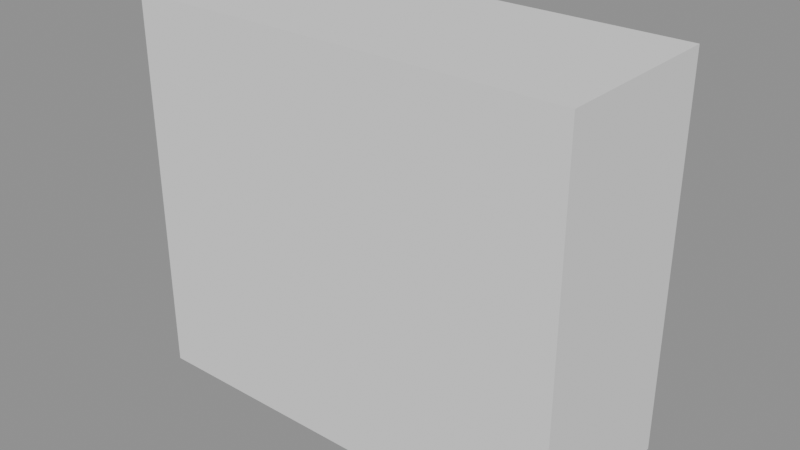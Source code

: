 # Source: seiko_qhe195rlh_stage_02_housing_topology.blend  (saved by Blender 5.2.44; exported with 4.5.12 LTS)
import bpy
from mathutils import Matrix  # noqa: F401  (used for matrix-valued properties, if any)

bpy.ops.wm.read_factory_settings(use_empty=True)
scene = bpy.context.scene
scene.name = 'Scene'

# ---- meshes
me_mainhousing = bpy.data.meshes.new('MainHousing')
me_mainhousing.from_pydata([(-2.25, -0.9, -1.95), (-2.25, -0.9, 1.95), (-2.25, 0.9, -1.95), (-2.25, 0.9, 1.95), (2.25, -0.9, -1.95), (2.25, -0.9, 1.95), (2.25, 0.9, -1.95), (2.25, 0.9, 1.95), (-2.25, -0.9, 0.65), (-2.25, -0.9, -0.65), (2.25, -0.9, -0.65), (2.25, -0.9, 0.65), (2.25, 0.9, -0.65), (2.25, 0.9, 0.65), (-2.25, 0.9, -0.65), (-2.25, 0.9, 0.65)], [], [(15, 8, 1, 3), (13, 15, 3, 7), (11, 13, 7, 5), (8, 11, 5, 1), (2, 6, 4, 0), (7, 3, 1, 5), (10, 11, 8, 9), (4, 10, 9, 0), (12, 13, 11, 10), (6, 12, 10, 4), (9, 8, 15, 14), (0, 9, 14, 2), (14, 15, 13, 12), (2, 14, 12, 6)])
_uv = me_mainhousing.uv_layers.new(name='UVMap')
_uv.uv.foreach_set('vector', [0.5417, 0.25, 0.5417, 0.0, 0.625, 0.0, 0.625, 0.25, 0.5417, 0.5, 0.5417, 0.25, 0.625, 0.25, 0.625, 0.5, 0.5417, 0.75, 0.5417, 0.5, 0.625, 0.5, 0.625, 0.75, 0.5417, 1.0, 0.5417, 0.75, 0.625, 0.75, 0.625, 1.0, 0.125, 0.5, 0.375, 0.5, 0.375, 0.75, 0.125, 0.75, 0.625, 0.5, 0.875, 0.5, 0.875, 0.75, 0.625, 0.75, 0.4583, 0.75, 0.5417, 0.75, 0.5417, 1.0, 0.4583, 1.0, 0.375, 0.75, 0.4583, 0.75, 0.4583, 1.0, 0.375, 1.0, 0.4583, 0.5, 0.5417, 0.5, 0.5417, 0.75, 0.4583, 0.75, 0.375, 0.5, 0.4583, 0.5, 0.4583, 0.75, 0.375, 0.75, 0.4583, 0.0, 0.5417, 0.0, 0.5417, 0.25, 0.4583, 0.25, 0.375, 0.0, 0.4583, 0.0, 0.4583, 0.25, 0.375, 0.25, 0.4583, 0.25, 0.5417, 0.25, 0.5417, 0.5, 0.4583, 0.5, 0.375, 0.25, 0.4583, 0.25, 0.4583, 0.5, 0.375, 0.5])
me_mainhousing.update()

# ---- objects
ob_mainhousing = bpy.data.objects.new('MainHousing', me_mainhousing)

# ---- transforms, parenting, visibility, modifiers, constraints
ob_mainhousing.location = (0.0, 0.0, 0.0)

# ---- collection membership
scene.collection.objects.link(ob_mainhousing)

# ---- scene / render settings (as saved in the file)
scene.frame_start = 1; scene.frame_end = 250; scene.frame_set(1)
scene.render.engine = 'BLENDER_EEVEE_NEXT'
scene.render.bake_bias = 0.0
scene.render.bake_samples = 0
scene.render.compositor_device = 'GPU'
scene.eevee.use_volume_custom_range = False
scene.eevee.fast_gi_thickness_near = 0.1
scene.eevee.fast_gi_thickness_far = 0.0
scene.eevee.ray_tracing_options.screen_trace_thickness = 0.1
bpy.context.view_layer.update()

# ---- added for rendering (the .blend has no active camera and no usable light): camera, sun + grey world if the file has none
cam_auto = bpy.data.cameras.new('AutoCamera')
cam_auto.lens = 50.0
cam_auto.sensor_width = 36.0
cam_auto.clip_end = 1000.0
ob_auto_camera = bpy.data.objects.new('AutoCamera', cam_auto)
scene.collection.objects.link(ob_auto_camera)
ob_auto_camera.location = (5.75576, -6.90691, 4.60461)
ob_auto_camera.rotation_euler = (1.09748, -7.21219e-08, 0.694738)
scene.camera = ob_auto_camera
light_auto_sun = bpy.data.lights.new('AutoSun', 'SUN')
light_auto_sun.energy = 3.0
light_auto_sun.angle = 0.0523599
ob_auto_sun = bpy.data.objects.new('AutoSun', light_auto_sun)
scene.collection.objects.link(ob_auto_sun)
ob_auto_sun.rotation_euler = (0.872665, 0.174533, 0.523599)
if scene.world is None:
    world_auto = bpy.data.worlds.new('AutoWorld')
    world_auto.color = (0.3, 0.3, 0.3)
    scene.world = world_auto
bpy.context.view_layer.update()
